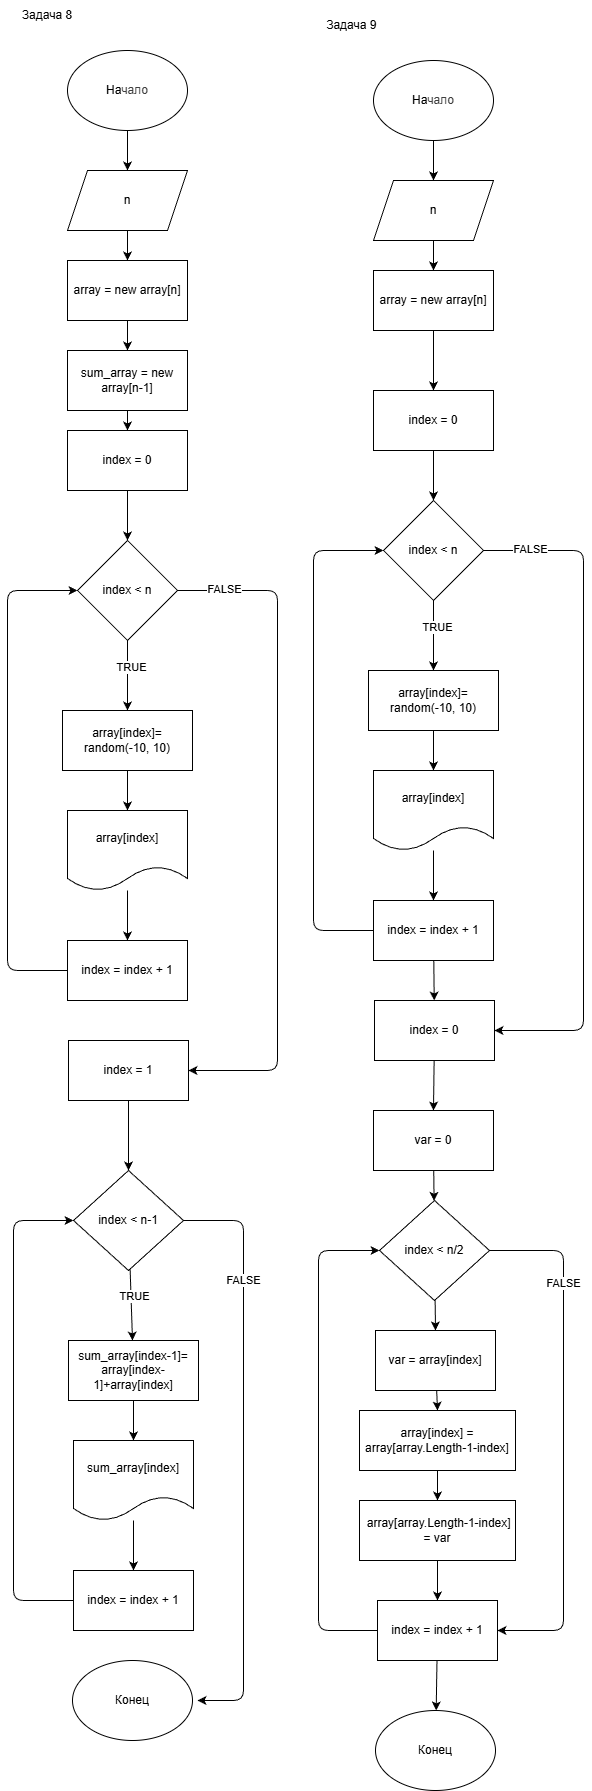

The diagram above was exported from draw.io. Its source (the exported page's mxGraphModel, read from the mxfile embedded in the PNG):
<mxGraphModel dx="1379" dy="806" grid="1" gridSize="10" guides="1" tooltips="1" connect="1" arrows="1" fold="1" page="1" pageScale="1" pageWidth="850" pageHeight="1100" math="0" shadow="0">
  <root>
    <mxCell id="0" />
    <mxCell id="1" parent="0" />
    <mxCell id="4" value="Задача 8" style="text;html=1;align=center;verticalAlign=middle;whiteSpace=wrap;rounded=0;" parent="1" vertex="1">
      <mxGeometry x="74" y="30" width="60" height="30" as="geometry" />
    </mxCell>
    <mxCell id="5" value="" style="edgeStyle=none;html=1;" parent="1" source="6" target="8" edge="1">
      <mxGeometry relative="1" as="geometry" />
    </mxCell>
    <mxCell id="6" value="На&lt;span style=&quot;color: rgb(63, 63, 63); background-color: transparent;&quot;&gt;чало&lt;/span&gt;" style="ellipse;whiteSpace=wrap;html=1;" parent="1" vertex="1">
      <mxGeometry x="124" y="80" width="120" height="80" as="geometry" />
    </mxCell>
    <mxCell id="7" value="" style="edgeStyle=none;html=1;" parent="1" source="8" target="10" edge="1">
      <mxGeometry relative="1" as="geometry" />
    </mxCell>
    <mxCell id="8" value="n" style="shape=parallelogram;perimeter=parallelogramPerimeter;whiteSpace=wrap;html=1;fixedSize=1;" parent="1" vertex="1">
      <mxGeometry x="124" y="200" width="120" height="60" as="geometry" />
    </mxCell>
    <mxCell id="38" value="" style="edgeStyle=none;html=1;" parent="1" source="10" target="37" edge="1">
      <mxGeometry relative="1" as="geometry" />
    </mxCell>
    <mxCell id="10" value="array = new array[n]" style="rounded=0;whiteSpace=wrap;html=1;" parent="1" vertex="1">
      <mxGeometry x="124" y="290" width="120" height="60" as="geometry" />
    </mxCell>
    <mxCell id="40" style="edgeStyle=none;html=1;entryX=0.5;entryY=0;entryDx=0;entryDy=0;" parent="1" source="12" target="17" edge="1">
      <mxGeometry relative="1" as="geometry" />
    </mxCell>
    <mxCell id="12" value="index = 0" style="rounded=0;whiteSpace=wrap;html=1;" parent="1" vertex="1">
      <mxGeometry x="124" y="460" width="120" height="60" as="geometry" />
    </mxCell>
    <mxCell id="13" value="" style="edgeStyle=none;html=1;" parent="1" source="17" target="19" edge="1">
      <mxGeometry relative="1" as="geometry" />
    </mxCell>
    <mxCell id="14" value="TRUE" style="edgeLabel;html=1;align=center;verticalAlign=middle;resizable=0;points=[];" parent="13" vertex="1" connectable="0">
      <mxGeometry x="-0.2571" y="3" relative="1" as="geometry">
        <mxPoint as="offset" />
      </mxGeometry>
    </mxCell>
    <mxCell id="15" style="edgeStyle=none;html=1;entryX=1;entryY=0.5;entryDx=0;entryDy=0;" parent="1" source="17" target="41" edge="1">
      <mxGeometry relative="1" as="geometry">
        <Array as="points">
          <mxPoint x="334" y="620" />
          <mxPoint x="334" y="930" />
          <mxPoint x="334" y="1100" />
        </Array>
        <mxPoint x="244" y="1180" as="targetPoint" />
      </mxGeometry>
    </mxCell>
    <mxCell id="16" value="FALSE" style="edgeLabel;html=1;align=center;verticalAlign=middle;resizable=0;points=[];" parent="15" vertex="1" connectable="0">
      <mxGeometry x="-0.861" y="2" relative="1" as="geometry">
        <mxPoint as="offset" />
      </mxGeometry>
    </mxCell>
    <mxCell id="17" value="index &amp;lt; n" style="rhombus;whiteSpace=wrap;html=1;" parent="1" vertex="1">
      <mxGeometry x="134" y="570" width="100" height="100" as="geometry" />
    </mxCell>
    <mxCell id="18" value="" style="edgeStyle=none;html=1;" parent="1" source="19" target="25" edge="1">
      <mxGeometry relative="1" as="geometry" />
    </mxCell>
    <mxCell id="19" value="array[index]=&lt;div&gt;random(-10, 10)&lt;/div&gt;" style="rounded=0;whiteSpace=wrap;html=1;" parent="1" vertex="1">
      <mxGeometry x="119" y="740" width="130" height="60" as="geometry" />
    </mxCell>
    <mxCell id="20" style="edgeStyle=none;html=1;entryX=0;entryY=0.5;entryDx=0;entryDy=0;" parent="1" source="21" target="17" edge="1">
      <mxGeometry relative="1" as="geometry">
        <Array as="points">
          <mxPoint x="64" y="1000" />
          <mxPoint x="64" y="620" />
        </Array>
      </mxGeometry>
    </mxCell>
    <mxCell id="21" value="index = index + 1" style="rounded=0;whiteSpace=wrap;html=1;" parent="1" vertex="1">
      <mxGeometry x="124" y="970" width="120" height="60" as="geometry" />
    </mxCell>
    <mxCell id="39" value="" style="edgeStyle=none;html=1;" parent="1" source="25" target="21" edge="1">
      <mxGeometry relative="1" as="geometry" />
    </mxCell>
    <mxCell id="25" value="&lt;span style=&quot;color: rgb(0, 0, 0);&quot;&gt;array[index]&lt;/span&gt;" style="shape=document;whiteSpace=wrap;html=1;boundedLbl=1;" parent="1" vertex="1">
      <mxGeometry x="124" y="840" width="120" height="80" as="geometry" />
    </mxCell>
    <mxCell id="89" value="" style="edgeStyle=none;html=1;" parent="1" source="37" target="12" edge="1">
      <mxGeometry relative="1" as="geometry" />
    </mxCell>
    <mxCell id="37" value="sum_array = new array[n-1]" style="rounded=0;whiteSpace=wrap;html=1;" parent="1" vertex="1">
      <mxGeometry x="124" y="380" width="120" height="60" as="geometry" />
    </mxCell>
    <mxCell id="53" value="" style="edgeStyle=none;html=1;" parent="1" source="41" target="46" edge="1">
      <mxGeometry relative="1" as="geometry" />
    </mxCell>
    <mxCell id="41" value="index = 1" style="rounded=0;whiteSpace=wrap;html=1;" parent="1" vertex="1">
      <mxGeometry x="125" y="1070" width="120" height="60" as="geometry" />
    </mxCell>
    <mxCell id="43" value="" style="edgeStyle=none;html=1;" parent="1" source="46" target="48" edge="1">
      <mxGeometry relative="1" as="geometry" />
    </mxCell>
    <mxCell id="44" value="TRUE" style="edgeLabel;html=1;align=center;verticalAlign=middle;resizable=0;points=[];" parent="43" vertex="1" connectable="0">
      <mxGeometry x="-0.2571" y="3" relative="1" as="geometry">
        <mxPoint as="offset" />
      </mxGeometry>
    </mxCell>
    <mxCell id="88" style="edgeStyle=none;html=1;entryX=1;entryY=0.5;entryDx=0;entryDy=0;" parent="1" source="46" edge="1">
      <mxGeometry relative="1" as="geometry">
        <mxPoint x="254" y="1730" as="targetPoint" />
        <Array as="points">
          <mxPoint x="300" y="1250" />
          <mxPoint x="300" y="1730" />
        </Array>
      </mxGeometry>
    </mxCell>
    <mxCell id="90" value="FALSE" style="edgeLabel;html=1;align=center;verticalAlign=middle;resizable=0;points=[];" parent="88" vertex="1" connectable="0">
      <mxGeometry x="-0.5939" y="-1" relative="1" as="geometry">
        <mxPoint as="offset" />
      </mxGeometry>
    </mxCell>
    <mxCell id="46" value="index &amp;lt; n-1" style="rhombus;whiteSpace=wrap;html=1;" parent="1" vertex="1">
      <mxGeometry x="130" y="1200" width="110" height="100" as="geometry" />
    </mxCell>
    <mxCell id="47" value="" style="edgeStyle=none;html=1;" parent="1" source="48" target="52" edge="1">
      <mxGeometry relative="1" as="geometry" />
    </mxCell>
    <mxCell id="48" value="sum_array[index-1]=&lt;div&gt;array[index-1]+array[index]&lt;/div&gt;" style="rounded=0;whiteSpace=wrap;html=1;" parent="1" vertex="1">
      <mxGeometry x="125" y="1370" width="130" height="60" as="geometry" />
    </mxCell>
    <mxCell id="49" style="edgeStyle=none;html=1;entryX=0;entryY=0.5;entryDx=0;entryDy=0;" parent="1" source="50" target="46" edge="1">
      <mxGeometry relative="1" as="geometry">
        <Array as="points">
          <mxPoint x="70" y="1630" />
          <mxPoint x="70" y="1250" />
        </Array>
      </mxGeometry>
    </mxCell>
    <mxCell id="50" value="index = index + 1" style="rounded=0;whiteSpace=wrap;html=1;" parent="1" vertex="1">
      <mxGeometry x="130" y="1600" width="120" height="60" as="geometry" />
    </mxCell>
    <mxCell id="51" value="" style="edgeStyle=none;html=1;" parent="1" source="52" target="50" edge="1">
      <mxGeometry relative="1" as="geometry" />
    </mxCell>
    <mxCell id="52" value="&lt;span style=&quot;color: rgb(0, 0, 0);&quot;&gt;sum_array[index]&lt;/span&gt;" style="shape=document;whiteSpace=wrap;html=1;boundedLbl=1;" parent="1" vertex="1">
      <mxGeometry x="130" y="1470" width="120" height="80" as="geometry" />
    </mxCell>
    <mxCell id="87" value="Конец" style="ellipse;whiteSpace=wrap;html=1;" parent="1" vertex="1">
      <mxGeometry x="129" y="1690" width="120" height="80" as="geometry" />
    </mxCell>
    <mxCell id="91" value="Задача 9&amp;nbsp;" style="text;html=1;align=center;verticalAlign=middle;whiteSpace=wrap;rounded=0;" parent="1" vertex="1">
      <mxGeometry x="380" y="40" width="60" height="30" as="geometry" />
    </mxCell>
    <mxCell id="92" value="" style="edgeStyle=none;html=1;" parent="1" source="93" target="95" edge="1">
      <mxGeometry relative="1" as="geometry" />
    </mxCell>
    <mxCell id="93" value="На&lt;span style=&quot;color: rgb(63, 63, 63); background-color: transparent;&quot;&gt;чало&lt;/span&gt;" style="ellipse;whiteSpace=wrap;html=1;" parent="1" vertex="1">
      <mxGeometry x="430" y="90" width="120" height="80" as="geometry" />
    </mxCell>
    <mxCell id="94" value="" style="edgeStyle=none;html=1;" parent="1" source="95" target="97" edge="1">
      <mxGeometry relative="1" as="geometry" />
    </mxCell>
    <mxCell id="95" value="n" style="shape=parallelogram;perimeter=parallelogramPerimeter;whiteSpace=wrap;html=1;fixedSize=1;" parent="1" vertex="1">
      <mxGeometry x="430" y="210" width="120" height="60" as="geometry" />
    </mxCell>
    <mxCell id="140" value="" style="edgeStyle=none;html=1;" edge="1" parent="1" source="97" target="99">
      <mxGeometry relative="1" as="geometry" />
    </mxCell>
    <mxCell id="97" value="array = new array[n]" style="rounded=0;whiteSpace=wrap;html=1;" parent="1" vertex="1">
      <mxGeometry x="430" y="300" width="120" height="60" as="geometry" />
    </mxCell>
    <mxCell id="98" style="edgeStyle=none;html=1;entryX=0.5;entryY=0;entryDx=0;entryDy=0;" parent="1" source="99" target="104" edge="1">
      <mxGeometry relative="1" as="geometry" />
    </mxCell>
    <mxCell id="99" value="index = 0" style="rounded=0;whiteSpace=wrap;html=1;" parent="1" vertex="1">
      <mxGeometry x="430" y="420" width="120" height="60" as="geometry" />
    </mxCell>
    <mxCell id="100" value="" style="edgeStyle=none;html=1;" parent="1" source="104" target="106" edge="1">
      <mxGeometry relative="1" as="geometry" />
    </mxCell>
    <mxCell id="101" value="TRUE" style="edgeLabel;html=1;align=center;verticalAlign=middle;resizable=0;points=[];" parent="100" vertex="1" connectable="0">
      <mxGeometry x="-0.2571" y="3" relative="1" as="geometry">
        <mxPoint as="offset" />
      </mxGeometry>
    </mxCell>
    <mxCell id="102" style="edgeStyle=none;html=1;entryX=1;entryY=0.5;entryDx=0;entryDy=0;" parent="1" source="104" target="114" edge="1">
      <mxGeometry relative="1" as="geometry">
        <Array as="points">
          <mxPoint x="640" y="580" />
          <mxPoint x="640" y="890" />
          <mxPoint x="640" y="1060" />
        </Array>
        <mxPoint x="550" y="1140" as="targetPoint" />
      </mxGeometry>
    </mxCell>
    <mxCell id="103" value="FALSE" style="edgeLabel;html=1;align=center;verticalAlign=middle;resizable=0;points=[];" parent="102" vertex="1" connectable="0">
      <mxGeometry x="-0.861" y="2" relative="1" as="geometry">
        <mxPoint as="offset" />
      </mxGeometry>
    </mxCell>
    <mxCell id="104" value="index &amp;lt; n" style="rhombus;whiteSpace=wrap;html=1;" parent="1" vertex="1">
      <mxGeometry x="440" y="530" width="100" height="100" as="geometry" />
    </mxCell>
    <mxCell id="105" value="" style="edgeStyle=none;html=1;" parent="1" source="106" target="110" edge="1">
      <mxGeometry relative="1" as="geometry" />
    </mxCell>
    <mxCell id="106" value="array[index]=&lt;div&gt;random(-10, 10)&lt;/div&gt;" style="rounded=0;whiteSpace=wrap;html=1;" parent="1" vertex="1">
      <mxGeometry x="425" y="700" width="130" height="60" as="geometry" />
    </mxCell>
    <mxCell id="107" style="edgeStyle=none;html=1;entryX=0;entryY=0.5;entryDx=0;entryDy=0;" parent="1" source="108" target="104" edge="1">
      <mxGeometry relative="1" as="geometry">
        <Array as="points">
          <mxPoint x="370" y="960" />
          <mxPoint x="370" y="580" />
        </Array>
      </mxGeometry>
    </mxCell>
    <mxCell id="128" value="" style="edgeStyle=none;html=1;" parent="1" source="108" target="114" edge="1">
      <mxGeometry relative="1" as="geometry" />
    </mxCell>
    <mxCell id="108" value="index = index + 1" style="rounded=0;whiteSpace=wrap;html=1;" parent="1" vertex="1">
      <mxGeometry x="430" y="930" width="120" height="60" as="geometry" />
    </mxCell>
    <mxCell id="109" value="" style="edgeStyle=none;html=1;" parent="1" source="110" target="108" edge="1">
      <mxGeometry relative="1" as="geometry" />
    </mxCell>
    <mxCell id="110" value="&lt;span style=&quot;color: rgb(0, 0, 0);&quot;&gt;array[index]&lt;/span&gt;" style="shape=document;whiteSpace=wrap;html=1;boundedLbl=1;" parent="1" vertex="1">
      <mxGeometry x="430" y="800" width="120" height="80" as="geometry" />
    </mxCell>
    <mxCell id="144" style="edgeStyle=none;html=1;entryX=0.5;entryY=0;entryDx=0;entryDy=0;" edge="1" parent="1" source="114" target="130">
      <mxGeometry relative="1" as="geometry" />
    </mxCell>
    <mxCell id="114" value="index = 0" style="rounded=0;whiteSpace=wrap;html=1;" parent="1" vertex="1">
      <mxGeometry x="431" y="1030" width="120" height="60" as="geometry" />
    </mxCell>
    <mxCell id="117" style="edgeStyle=none;html=1;entryX=1;entryY=0.5;entryDx=0;entryDy=0;" parent="1" source="119" edge="1" target="123">
      <mxGeometry relative="1" as="geometry">
        <mxPoint x="559" y="1690" as="targetPoint" />
        <Array as="points">
          <mxPoint x="620" y="1280" />
          <mxPoint x="620" y="1660" />
        </Array>
      </mxGeometry>
    </mxCell>
    <mxCell id="118" value="FALSE" style="edgeLabel;html=1;align=center;verticalAlign=middle;resizable=0;points=[];" parent="117" vertex="1" connectable="0">
      <mxGeometry x="-0.5939" y="-1" relative="1" as="geometry">
        <mxPoint as="offset" />
      </mxGeometry>
    </mxCell>
    <mxCell id="135" style="edgeStyle=none;html=1;entryX=0.5;entryY=0;entryDx=0;entryDy=0;" edge="1" parent="1" source="119" target="131">
      <mxGeometry relative="1" as="geometry" />
    </mxCell>
    <mxCell id="119" value="index &amp;lt; n/2" style="rhombus;whiteSpace=wrap;html=1;" parent="1" vertex="1">
      <mxGeometry x="436" y="1230" width="110" height="100" as="geometry" />
    </mxCell>
    <mxCell id="122" style="edgeStyle=none;html=1;entryX=0;entryY=0.5;entryDx=0;entryDy=0;" parent="1" source="123" target="119" edge="1">
      <mxGeometry relative="1" as="geometry">
        <Array as="points">
          <mxPoint x="375" y="1660" />
          <mxPoint x="375" y="1280" />
        </Array>
      </mxGeometry>
    </mxCell>
    <mxCell id="143" value="" style="edgeStyle=none;html=1;" edge="1" parent="1" source="123" target="126">
      <mxGeometry relative="1" as="geometry" />
    </mxCell>
    <mxCell id="123" value="index = index + 1" style="rounded=0;whiteSpace=wrap;html=1;" parent="1" vertex="1">
      <mxGeometry x="434" y="1630" width="120" height="60" as="geometry" />
    </mxCell>
    <mxCell id="126" value="Конец" style="ellipse;whiteSpace=wrap;html=1;" parent="1" vertex="1">
      <mxGeometry x="432" y="1740" width="120" height="80" as="geometry" />
    </mxCell>
    <mxCell id="142" value="" style="edgeStyle=none;html=1;" edge="1" parent="1" source="130" target="119">
      <mxGeometry relative="1" as="geometry" />
    </mxCell>
    <mxCell id="130" value="var = 0" style="rounded=0;whiteSpace=wrap;html=1;" vertex="1" parent="1">
      <mxGeometry x="430" y="1140" width="120" height="60" as="geometry" />
    </mxCell>
    <mxCell id="146" style="edgeStyle=none;html=1;entryX=0.5;entryY=0;entryDx=0;entryDy=0;" edge="1" parent="1" source="131" target="132">
      <mxGeometry relative="1" as="geometry" />
    </mxCell>
    <mxCell id="131" value="var = array[index]" style="rounded=0;whiteSpace=wrap;html=1;" vertex="1" parent="1">
      <mxGeometry x="432" y="1360" width="120" height="60" as="geometry" />
    </mxCell>
    <mxCell id="147" style="edgeStyle=none;html=1;entryX=0.5;entryY=0;entryDx=0;entryDy=0;" edge="1" parent="1" source="132" target="133">
      <mxGeometry relative="1" as="geometry" />
    </mxCell>
    <mxCell id="132" value="array[index] = array[array.Length-1-index]" style="rounded=0;whiteSpace=wrap;html=1;" vertex="1" parent="1">
      <mxGeometry x="416" y="1440" width="156" height="60" as="geometry" />
    </mxCell>
    <mxCell id="139" value="" style="edgeStyle=none;html=1;" edge="1" parent="1" source="133" target="123">
      <mxGeometry relative="1" as="geometry" />
    </mxCell>
    <mxCell id="133" value="&amp;nbsp;array[array.Length-1-index] = var" style="rounded=0;whiteSpace=wrap;html=1;" vertex="1" parent="1">
      <mxGeometry x="416" y="1530" width="156" height="60" as="geometry" />
    </mxCell>
  </root>
</mxGraphModel>